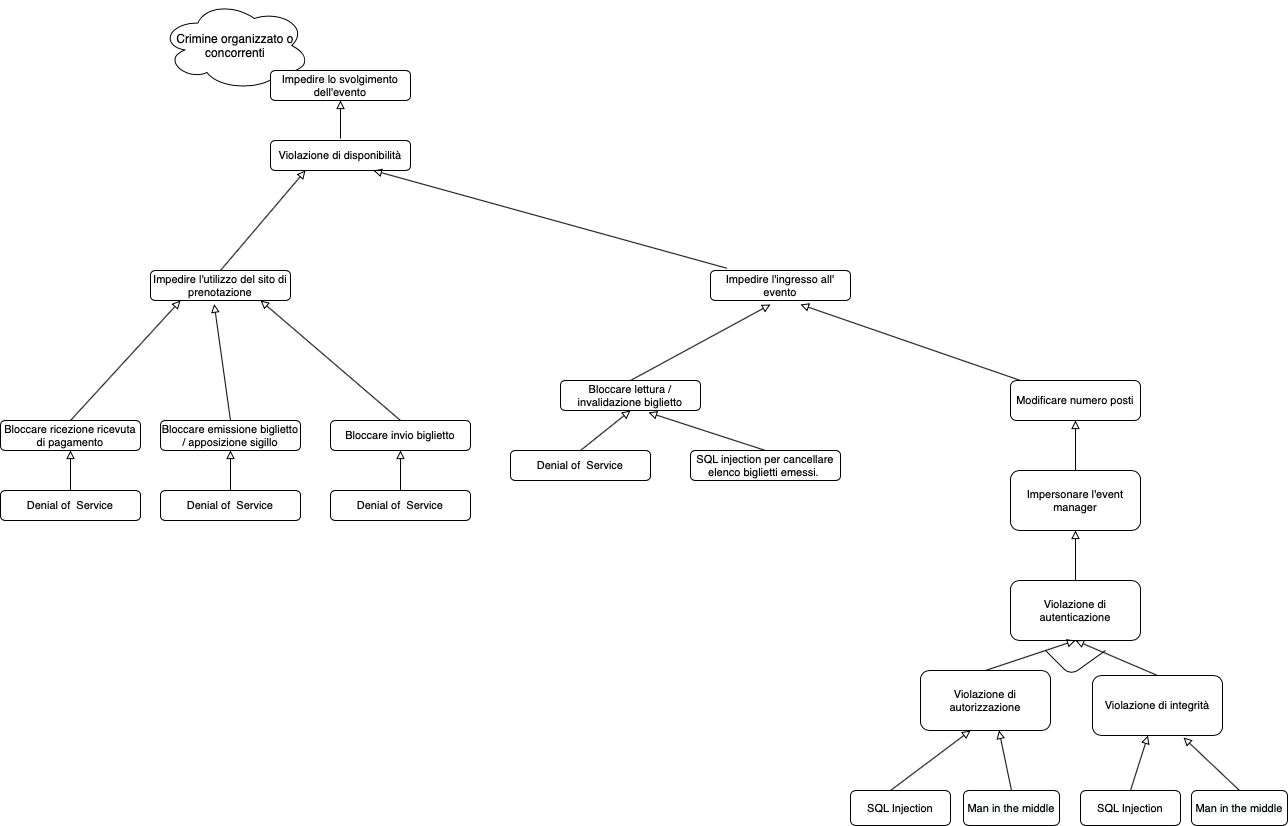

The diagram above was exported from draw.io. Its source (the exported page's mxGraphModel, read from the mxfile embedded in the PNG):
<mxGraphModel dx="946" dy="2955" grid="1" gridSize="10" guides="1" tooltips="1" connect="1" arrows="1" fold="1" page="1" pageScale="1" pageWidth="827" pageHeight="1169" math="0" shadow="0">
  <root>
    <mxCell id="n1YDIjK9-hLC2H4_LH2w-0" />
    <mxCell id="n1YDIjK9-hLC2H4_LH2w-1" parent="n1YDIjK9-hLC2H4_LH2w-0" />
    <mxCell id="4M_bIDoOFXfNFo_GRPsf-1" value="Crimine organizzato o concorrenti" style="ellipse;shape=cloud;whiteSpace=wrap;html=1;" parent="n1YDIjK9-hLC2H4_LH2w-1" vertex="1">
      <mxGeometry x="240" y="-1200" width="150" height="90" as="geometry" />
    </mxCell>
    <mxCell id="4M_bIDoOFXfNFo_GRPsf-2" value="Violazione di disponibilità" style="rounded=1;whiteSpace=wrap;html=1;fontSize=11;" parent="n1YDIjK9-hLC2H4_LH2w-1" vertex="1">
      <mxGeometry x="350" y="-1060" width="140" height="30" as="geometry" />
    </mxCell>
    <mxCell id="4M_bIDoOFXfNFo_GRPsf-3" value="Bloccare ricezione ricevuta di pagamento" style="rounded=1;whiteSpace=wrap;html=1;fontSize=11;" parent="n1YDIjK9-hLC2H4_LH2w-1" vertex="1">
      <mxGeometry x="80" y="-780" width="140" height="30" as="geometry" />
    </mxCell>
    <mxCell id="4M_bIDoOFXfNFo_GRPsf-4" value="Bloccare emissione biglietto / apposizione sigillo" style="rounded=1;whiteSpace=wrap;html=1;fontSize=11;" parent="n1YDIjK9-hLC2H4_LH2w-1" vertex="1">
      <mxGeometry x="240" y="-780" width="140" height="30" as="geometry" />
    </mxCell>
    <mxCell id="4M_bIDoOFXfNFo_GRPsf-5" value="Bloccare invio biglietto" style="rounded=1;whiteSpace=wrap;html=1;fontSize=11;" parent="n1YDIjK9-hLC2H4_LH2w-1" vertex="1">
      <mxGeometry x="410" y="-780" width="140" height="30" as="geometry" />
    </mxCell>
    <mxCell id="4M_bIDoOFXfNFo_GRPsf-6" value="Bloccare lettura / invalidazione biglietto" style="rounded=1;whiteSpace=wrap;html=1;fontSize=11;" parent="n1YDIjK9-hLC2H4_LH2w-1" vertex="1">
      <mxGeometry x="640" y="-820" width="140" height="30" as="geometry" />
    </mxCell>
    <mxCell id="4M_bIDoOFXfNFo_GRPsf-8" value="Denial of &amp;nbsp;Service" style="rounded=1;whiteSpace=wrap;html=1;fontSize=11;" parent="n1YDIjK9-hLC2H4_LH2w-1" vertex="1">
      <mxGeometry x="80" y="-710" width="140" height="30" as="geometry" />
    </mxCell>
    <mxCell id="4M_bIDoOFXfNFo_GRPsf-9" value="Denial of &amp;nbsp;Service" style="rounded=1;whiteSpace=wrap;html=1;fontSize=11;" parent="n1YDIjK9-hLC2H4_LH2w-1" vertex="1">
      <mxGeometry x="240" y="-710" width="140" height="30" as="geometry" />
    </mxCell>
    <mxCell id="4M_bIDoOFXfNFo_GRPsf-10" value="Denial of &amp;nbsp;Service" style="rounded=1;whiteSpace=wrap;html=1;fontSize=11;" parent="n1YDIjK9-hLC2H4_LH2w-1" vertex="1">
      <mxGeometry x="410" y="-710" width="140" height="30" as="geometry" />
    </mxCell>
    <mxCell id="4M_bIDoOFXfNFo_GRPsf-11" value="Denial of &amp;nbsp;Service" style="rounded=1;whiteSpace=wrap;html=1;fontSize=11;" parent="n1YDIjK9-hLC2H4_LH2w-1" vertex="1">
      <mxGeometry x="590" y="-750" width="140" height="30" as="geometry" />
    </mxCell>
    <mxCell id="4M_bIDoOFXfNFo_GRPsf-0" value="Impedire lo svolgimento dell'evento" style="rounded=1;whiteSpace=wrap;html=1;fontSize=11;" parent="n1YDIjK9-hLC2H4_LH2w-1" vertex="1">
      <mxGeometry x="350" y="-1130" width="140" height="30" as="geometry" />
    </mxCell>
    <mxCell id="4M_bIDoOFXfNFo_GRPsf-12" value="" style="endArrow=block;html=1;entryX=0.5;entryY=1;entryDx=0;entryDy=0;endFill=0;" parent="n1YDIjK9-hLC2H4_LH2w-1" target="4M_bIDoOFXfNFo_GRPsf-0" edge="1">
      <mxGeometry width="50" height="50" relative="1" as="geometry">
        <mxPoint x="420" y="-1062" as="sourcePoint" />
        <mxPoint x="470" y="-1050" as="targetPoint" />
      </mxGeometry>
    </mxCell>
    <mxCell id="4M_bIDoOFXfNFo_GRPsf-13" value="" style="endArrow=block;html=1;exitX=0.5;exitY=0;exitDx=0;exitDy=0;endFill=0;" parent="n1YDIjK9-hLC2H4_LH2w-1" source="4M_bIDoOFXfNFo_GRPsf-3" edge="1">
      <mxGeometry width="50" height="50" relative="1" as="geometry">
        <mxPoint x="430" y="-1052" as="sourcePoint" />
        <mxPoint x="260" y="-900" as="targetPoint" />
      </mxGeometry>
    </mxCell>
    <mxCell id="4M_bIDoOFXfNFo_GRPsf-14" value="" style="endArrow=block;html=1;exitX=0.5;exitY=0;exitDx=0;exitDy=0;entryX=0.455;entryY=1.122;entryDx=0;entryDy=0;entryPerimeter=0;endFill=0;" parent="n1YDIjK9-hLC2H4_LH2w-1" source="4M_bIDoOFXfNFo_GRPsf-4" target="px6o2Mkx0K_iyvP_65av-0" edge="1">
      <mxGeometry width="50" height="50" relative="1" as="geometry">
        <mxPoint x="180" y="-960" as="sourcePoint" />
        <mxPoint x="290" y="-870" as="targetPoint" />
      </mxGeometry>
    </mxCell>
    <mxCell id="4M_bIDoOFXfNFo_GRPsf-15" value="" style="endArrow=block;html=1;exitX=0.5;exitY=0;exitDx=0;exitDy=0;entryX=0.786;entryY=1;entryDx=0;entryDy=0;entryPerimeter=0;endFill=0;" parent="n1YDIjK9-hLC2H4_LH2w-1" source="4M_bIDoOFXfNFo_GRPsf-5" target="px6o2Mkx0K_iyvP_65av-0" edge="1">
      <mxGeometry width="50" height="50" relative="1" as="geometry">
        <mxPoint x="340" y="-960" as="sourcePoint" />
        <mxPoint x="330" y="-870" as="targetPoint" />
      </mxGeometry>
    </mxCell>
    <mxCell id="4M_bIDoOFXfNFo_GRPsf-16" value="" style="endArrow=block;html=1;exitX=0.5;exitY=0;exitDx=0;exitDy=0;endFill=0;" parent="n1YDIjK9-hLC2H4_LH2w-1" source="4M_bIDoOFXfNFo_GRPsf-6" edge="1">
      <mxGeometry width="50" height="50" relative="1" as="geometry">
        <mxPoint x="510" y="-960" as="sourcePoint" />
        <mxPoint x="850" y="-896" as="targetPoint" />
      </mxGeometry>
    </mxCell>
    <mxCell id="4M_bIDoOFXfNFo_GRPsf-17" value="" style="endArrow=block;html=1;entryX=0.5;entryY=1;entryDx=0;entryDy=0;exitX=0.5;exitY=0;exitDx=0;exitDy=0;endFill=0;" parent="n1YDIjK9-hLC2H4_LH2w-1" source="4M_bIDoOFXfNFo_GRPsf-8" target="4M_bIDoOFXfNFo_GRPsf-3" edge="1">
      <mxGeometry width="50" height="50" relative="1" as="geometry">
        <mxPoint x="410" y="-862" as="sourcePoint" />
        <mxPoint x="410" y="-900" as="targetPoint" />
      </mxGeometry>
    </mxCell>
    <mxCell id="4M_bIDoOFXfNFo_GRPsf-18" value="" style="endArrow=block;html=1;exitX=0.5;exitY=0;exitDx=0;exitDy=0;entryX=0.5;entryY=1;entryDx=0;entryDy=0;endFill=0;" parent="n1YDIjK9-hLC2H4_LH2w-1" source="4M_bIDoOFXfNFo_GRPsf-9" target="4M_bIDoOFXfNFo_GRPsf-4" edge="1">
      <mxGeometry width="50" height="50" relative="1" as="geometry">
        <mxPoint x="310" y="-720" as="sourcePoint" />
        <mxPoint x="340" y="-730" as="targetPoint" />
      </mxGeometry>
    </mxCell>
    <mxCell id="4M_bIDoOFXfNFo_GRPsf-19" value="" style="endArrow=block;html=1;exitX=0.5;exitY=0;exitDx=0;exitDy=0;entryX=0.5;entryY=1;entryDx=0;entryDy=0;endFill=0;" parent="n1YDIjK9-hLC2H4_LH2w-1" source="4M_bIDoOFXfNFo_GRPsf-10" target="4M_bIDoOFXfNFo_GRPsf-5" edge="1">
      <mxGeometry width="50" height="50" relative="1" as="geometry">
        <mxPoint x="320" y="-700" as="sourcePoint" />
        <mxPoint x="320" y="-740" as="targetPoint" />
      </mxGeometry>
    </mxCell>
    <mxCell id="4M_bIDoOFXfNFo_GRPsf-20" value="" style="endArrow=block;html=1;exitX=0.5;exitY=0;exitDx=0;exitDy=0;entryX=0.5;entryY=1;entryDx=0;entryDy=0;endFill=0;" parent="n1YDIjK9-hLC2H4_LH2w-1" source="4M_bIDoOFXfNFo_GRPsf-11" target="4M_bIDoOFXfNFo_GRPsf-6" edge="1">
      <mxGeometry width="50" height="50" relative="1" as="geometry">
        <mxPoint x="560" y="-740" as="sourcePoint" />
        <mxPoint x="560" y="-780" as="targetPoint" />
      </mxGeometry>
    </mxCell>
    <mxCell id="4M_bIDoOFXfNFo_GRPsf-21" value="SQL injection per cancellare elenco biglietti emessi.&amp;nbsp;" style="rounded=1;whiteSpace=wrap;html=1;fontSize=11;" parent="n1YDIjK9-hLC2H4_LH2w-1" vertex="1">
      <mxGeometry x="770" y="-750" width="150" height="30" as="geometry" />
    </mxCell>
    <mxCell id="4M_bIDoOFXfNFo_GRPsf-22" value="" style="endArrow=block;html=1;exitX=0.5;exitY=0;exitDx=0;exitDy=0;entryX=0.629;entryY=1.067;entryDx=0;entryDy=0;entryPerimeter=0;endFill=0;" parent="n1YDIjK9-hLC2H4_LH2w-1" source="4M_bIDoOFXfNFo_GRPsf-21" target="4M_bIDoOFXfNFo_GRPsf-6" edge="1">
      <mxGeometry width="50" height="50" relative="1" as="geometry">
        <mxPoint x="730" y="-740" as="sourcePoint" />
        <mxPoint x="730" y="-780" as="targetPoint" />
      </mxGeometry>
    </mxCell>
    <mxCell id="px6o2Mkx0K_iyvP_65av-0" value="Impedire l'utilizzo del sito di prenotazione" style="rounded=1;whiteSpace=wrap;html=1;fontSize=11;" parent="n1YDIjK9-hLC2H4_LH2w-1" vertex="1">
      <mxGeometry x="230" y="-930" width="140" height="30" as="geometry" />
    </mxCell>
    <mxCell id="px6o2Mkx0K_iyvP_65av-2" value="" style="endArrow=block;html=1;exitX=0.5;exitY=0;exitDx=0;exitDy=0;endFill=0;" parent="n1YDIjK9-hLC2H4_LH2w-1" source="px6o2Mkx0K_iyvP_65av-0" edge="1">
      <mxGeometry width="50" height="50" relative="1" as="geometry">
        <mxPoint x="275" y="-910" as="sourcePoint" />
        <mxPoint x="385" y="-1030" as="targetPoint" />
      </mxGeometry>
    </mxCell>
    <mxCell id="px6o2Mkx0K_iyvP_65av-3" value="Impedire l'ingresso all' evento" style="rounded=1;whiteSpace=wrap;html=1;fontSize=11;" parent="n1YDIjK9-hLC2H4_LH2w-1" vertex="1">
      <mxGeometry x="790" y="-930" width="140" height="30" as="geometry" />
    </mxCell>
    <mxCell id="px6o2Mkx0K_iyvP_65av-4" value="" style="endArrow=block;html=1;exitX=0.118;exitY=-0.074;exitDx=0;exitDy=0;entryX=0.684;entryY=1.122;entryDx=0;entryDy=0;entryPerimeter=0;exitPerimeter=0;endFill=0;" parent="n1YDIjK9-hLC2H4_LH2w-1" source="px6o2Mkx0K_iyvP_65av-3" edge="1">
      <mxGeometry width="50" height="50" relative="1" as="geometry">
        <mxPoint x="507.1199999999998" y="-953.66" as="sourcePoint" />
        <mxPoint x="452.87999999999977" y="-1030.0000000000002" as="targetPoint" />
      </mxGeometry>
    </mxCell>
    <mxCell id="sLUHGG5lwRSt_a3HCDR8-0" value="Modificare numero posti" style="rounded=1;whiteSpace=wrap;html=1;fontSize=11;" parent="n1YDIjK9-hLC2H4_LH2w-1" vertex="1">
      <mxGeometry x="1090" y="-820" width="130" height="40" as="geometry" />
    </mxCell>
    <mxCell id="sLUHGG5lwRSt_a3HCDR8-15" value="" style="endArrow=block;html=1;exitX=0.077;exitY=0;exitDx=0;exitDy=0;exitPerimeter=0;endFill=0;" parent="n1YDIjK9-hLC2H4_LH2w-1" source="sLUHGG5lwRSt_a3HCDR8-0" edge="1">
      <mxGeometry width="50" height="50" relative="1" as="geometry">
        <mxPoint x="739.9999999999998" y="-820" as="sourcePoint" />
        <mxPoint x="879.9999999999998" y="-896" as="targetPoint" />
      </mxGeometry>
    </mxCell>
    <mxCell id="-lWkVV4OSAJ_nBryjpkM-0" value="Impersonare l'event manager" style="rounded=1;whiteSpace=wrap;html=1;fontSize=11;" parent="n1YDIjK9-hLC2H4_LH2w-1" vertex="1">
      <mxGeometry x="1090" y="-730" width="130" height="60" as="geometry" />
    </mxCell>
    <mxCell id="-lWkVV4OSAJ_nBryjpkM-1" value="SQL Injection" style="rounded=1;whiteSpace=wrap;html=1;fontSize=11;" parent="n1YDIjK9-hLC2H4_LH2w-1" vertex="1">
      <mxGeometry x="930" y="-410" width="100" height="35" as="geometry" />
    </mxCell>
    <mxCell id="-lWkVV4OSAJ_nBryjpkM-2" value="&lt;span style=&quot;color: rgb(0, 0, 0); font-family: helvetica; font-size: 11px; font-style: normal; font-weight: normal; letter-spacing: normal; text-align: center; text-indent: 0px; text-transform: none; word-spacing: 0px; background-color: rgb(248, 249, 250); text-decoration: none; display: inline; float: none;&quot;&gt;Man in the middle&lt;/span&gt;" style="rounded=1;whiteSpace=wrap;html=1;fontSize=11;" parent="n1YDIjK9-hLC2H4_LH2w-1" vertex="1">
      <mxGeometry x="1043" y="-410" width="96" height="35" as="geometry" />
    </mxCell>
    <mxCell id="-lWkVV4OSAJ_nBryjpkM-3" value="" style="endArrow=block;html=1;entryX=0.385;entryY=1;entryDx=0;entryDy=0;entryPerimeter=0;endFill=0;exitX=0.5;exitY=0;exitDx=0;exitDy=0;" parent="n1YDIjK9-hLC2H4_LH2w-1" target="-lWkVV4OSAJ_nBryjpkM-7" edge="1">
      <mxGeometry width="50" height="50" relative="1" as="geometry">
        <mxPoint x="970" y="-410" as="sourcePoint" />
        <mxPoint x="1043.0900000000001" y="-463.02" as="targetPoint" />
      </mxGeometry>
    </mxCell>
    <mxCell id="-lWkVV4OSAJ_nBryjpkM-4" value="" style="endArrow=block;html=1;endFill=0;entryX=0.75;entryY=1;entryDx=0;entryDy=0;exitX=0.5;exitY=0;exitDx=0;exitDy=0;" parent="n1YDIjK9-hLC2H4_LH2w-1" source="-lWkVV4OSAJ_nBryjpkM-2" edge="1">
      <mxGeometry width="50" height="50" relative="1" as="geometry">
        <mxPoint x="1117.5967741935488" y="-410" as="sourcePoint" />
        <mxPoint x="1078.5" y="-470" as="targetPoint" />
      </mxGeometry>
    </mxCell>
    <mxCell id="-lWkVV4OSAJ_nBryjpkM-5" value="Violazione di integrità&lt;br&gt;" style="rounded=1;whiteSpace=wrap;html=1;fontSize=11;" parent="n1YDIjK9-hLC2H4_LH2w-1" vertex="1">
      <mxGeometry x="1172" y="-525" width="130" height="60" as="geometry" />
    </mxCell>
    <mxCell id="-lWkVV4OSAJ_nBryjpkM-6" value="Violazione di autenticazione" style="rounded=1;whiteSpace=wrap;html=1;fontSize=11;" parent="n1YDIjK9-hLC2H4_LH2w-1" vertex="1">
      <mxGeometry x="1090" y="-620" width="130" height="60" as="geometry" />
    </mxCell>
    <mxCell id="-lWkVV4OSAJ_nBryjpkM-7" value="Violazione di autorizzazione" style="rounded=1;whiteSpace=wrap;html=1;fontSize=11;" parent="n1YDIjK9-hLC2H4_LH2w-1" vertex="1">
      <mxGeometry x="1000" y="-530" width="130" height="60" as="geometry" />
    </mxCell>
    <mxCell id="-lWkVV4OSAJ_nBryjpkM-8" value="" style="endArrow=none;html=1;" parent="n1YDIjK9-hLC2H4_LH2w-1" edge="1">
      <mxGeometry width="50" height="50" relative="1" as="geometry">
        <mxPoint x="1125" y="-550" as="sourcePoint" />
        <mxPoint x="1185" y="-550" as="targetPoint" />
        <Array as="points">
          <mxPoint x="1150" y="-525" />
        </Array>
      </mxGeometry>
    </mxCell>
    <mxCell id="-lWkVV4OSAJ_nBryjpkM-9" value="" style="endArrow=block;html=1;endFill=0;entryX=0.5;entryY=1;entryDx=0;entryDy=0;exitX=0.5;exitY=0;exitDx=0;exitDy=0;" parent="n1YDIjK9-hLC2H4_LH2w-1" source="-lWkVV4OSAJ_nBryjpkM-6" target="-lWkVV4OSAJ_nBryjpkM-0" edge="1">
      <mxGeometry width="50" height="50" relative="1" as="geometry">
        <mxPoint x="1190" y="-640" as="sourcePoint" />
        <mxPoint x="1247" y="-650" as="targetPoint" />
      </mxGeometry>
    </mxCell>
    <mxCell id="-lWkVV4OSAJ_nBryjpkM-10" value="" style="endArrow=block;html=1;endFill=0;entryX=0.5;entryY=1;entryDx=0;entryDy=0;exitX=0.5;exitY=0;exitDx=0;exitDy=0;" parent="n1YDIjK9-hLC2H4_LH2w-1" source="-lWkVV4OSAJ_nBryjpkM-7" target="-lWkVV4OSAJ_nBryjpkM-6" edge="1">
      <mxGeometry width="50" height="50" relative="1" as="geometry">
        <mxPoint x="1060" y="-535" as="sourcePoint" />
        <mxPoint x="1060" y="-585" as="targetPoint" />
      </mxGeometry>
    </mxCell>
    <mxCell id="-lWkVV4OSAJ_nBryjpkM-11" value="" style="endArrow=block;html=1;endFill=0;entryX=0.5;entryY=1;entryDx=0;entryDy=0;exitX=0.5;exitY=0;exitDx=0;exitDy=0;" parent="n1YDIjK9-hLC2H4_LH2w-1" source="-lWkVV4OSAJ_nBryjpkM-5" target="-lWkVV4OSAJ_nBryjpkM-6" edge="1">
      <mxGeometry width="50" height="50" relative="1" as="geometry">
        <mxPoint x="1075" y="-520" as="sourcePoint" />
        <mxPoint x="1165" y="-550" as="targetPoint" />
      </mxGeometry>
    </mxCell>
    <mxCell id="-lWkVV4OSAJ_nBryjpkM-12" value="SQL Injection" style="rounded=1;whiteSpace=wrap;html=1;fontSize=11;" parent="n1YDIjK9-hLC2H4_LH2w-1" vertex="1">
      <mxGeometry x="1160" y="-410" width="100" height="35" as="geometry" />
    </mxCell>
    <mxCell id="-lWkVV4OSAJ_nBryjpkM-13" value="&lt;span style=&quot;color: rgb(0, 0, 0); font-family: helvetica; font-size: 11px; font-style: normal; font-weight: normal; letter-spacing: normal; text-align: center; text-indent: 0px; text-transform: none; word-spacing: 0px; background-color: rgb(248, 249, 250); text-decoration: none; display: inline; float: none;&quot;&gt;Man in the middle&lt;/span&gt;" style="rounded=1;whiteSpace=wrap;html=1;fontSize=11;" parent="n1YDIjK9-hLC2H4_LH2w-1" vertex="1">
      <mxGeometry x="1271" y="-410" width="96" height="35" as="geometry" />
    </mxCell>
    <mxCell id="-lWkVV4OSAJ_nBryjpkM-14" value="" style="endArrow=block;html=1;endFill=0;exitX=0.5;exitY=0;exitDx=0;exitDy=0;" parent="n1YDIjK9-hLC2H4_LH2w-1" source="-lWkVV4OSAJ_nBryjpkM-12" target="-lWkVV4OSAJ_nBryjpkM-5" edge="1">
      <mxGeometry width="50" height="50" relative="1" as="geometry">
        <mxPoint x="1145" y="-546" as="sourcePoint" />
        <mxPoint x="1277.5900000000001" y="-458.02" as="targetPoint" />
      </mxGeometry>
    </mxCell>
    <mxCell id="-lWkVV4OSAJ_nBryjpkM-15" value="" style="endArrow=block;html=1;endFill=0;entryX=0.7;entryY=1.033;entryDx=0;entryDy=0;entryPerimeter=0;exitX=0.5;exitY=0;exitDx=0;exitDy=0;" parent="n1YDIjK9-hLC2H4_LH2w-1" source="-lWkVV4OSAJ_nBryjpkM-13" target="-lWkVV4OSAJ_nBryjpkM-5" edge="1">
      <mxGeometry width="50" height="50" relative="1" as="geometry">
        <mxPoint x="1356.5967741935488" y="-400" as="sourcePoint" />
        <mxPoint x="1317.5" y="-460" as="targetPoint" />
      </mxGeometry>
    </mxCell>
    <mxCell id="-lWkVV4OSAJ_nBryjpkM-16" value="" style="endArrow=block;html=1;exitX=0.5;exitY=0;exitDx=0;exitDy=0;entryX=0.5;entryY=1;entryDx=0;entryDy=0;endFill=0;" parent="n1YDIjK9-hLC2H4_LH2w-1" source="-lWkVV4OSAJ_nBryjpkM-0" target="sLUHGG5lwRSt_a3HCDR8-0" edge="1">
      <mxGeometry width="50" height="50" relative="1" as="geometry">
        <mxPoint x="1100" y="-740" as="sourcePoint" />
        <mxPoint x="983.06" y="-777.9899999999998" as="targetPoint" />
      </mxGeometry>
    </mxCell>
  </root>
</mxGraphModel>